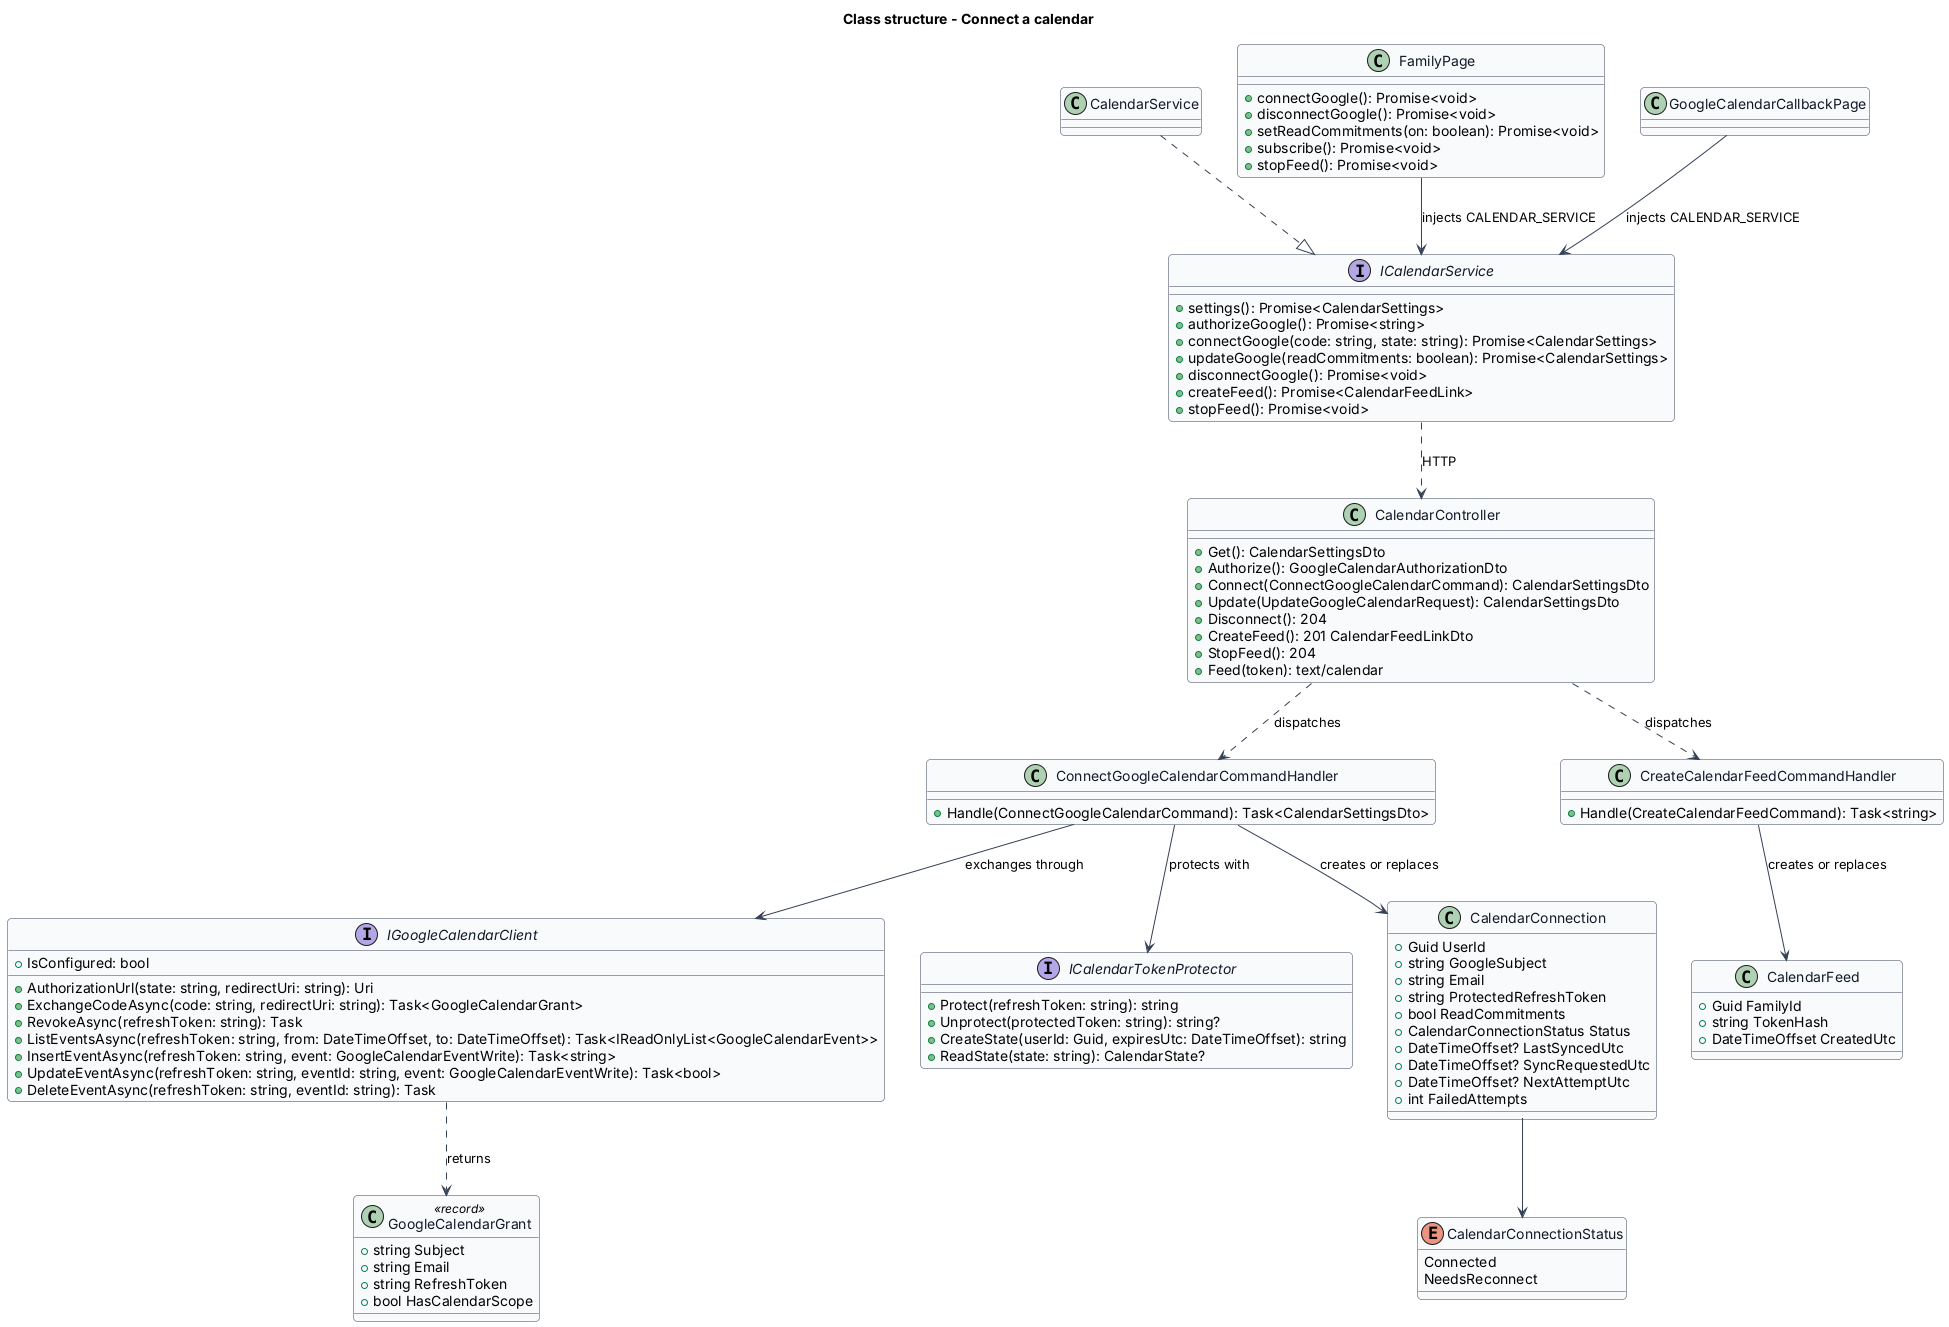

The diagram above was rendered by PlantUML. Its source (embedded in the PNG):
@startuml
skinparam backgroundColor #FFFFFF
skinparam shadowing false
skinparam roundcorner 8
skinparam defaultFontName Arial
skinparam ArrowColor #344054
skinparam class {
  BorderColor #344054
  FontColor #101828
  BackgroundColor #F9FAFB
}
title Class structure - Connect a calendar

interface ICalendarService {
  +settings(): Promise<CalendarSettings>
  +authorizeGoogle(): Promise<string>
  +connectGoogle(code: string, state: string): Promise<CalendarSettings>
  +updateGoogle(readCommitments: boolean): Promise<CalendarSettings>
  +disconnectGoogle(): Promise<void>
  +createFeed(): Promise<CalendarFeedLink>
  +stopFeed(): Promise<void>
}
class CalendarService
class FamilyPage {
  +connectGoogle(): Promise<void>
  +disconnectGoogle(): Promise<void>
  +setReadCommitments(on: boolean): Promise<void>
  +subscribe(): Promise<void>
  +stopFeed(): Promise<void>
}
class GoogleCalendarCallbackPage
class CalendarController {
  +Get(): CalendarSettingsDto
  +Authorize(): GoogleCalendarAuthorizationDto
  +Connect(ConnectGoogleCalendarCommand): CalendarSettingsDto
  +Update(UpdateGoogleCalendarRequest): CalendarSettingsDto
  +Disconnect(): 204
  +CreateFeed(): 201 CalendarFeedLinkDto
  +StopFeed(): 204
  +Feed(token): text/calendar
}
class ConnectGoogleCalendarCommandHandler {
  +Handle(ConnectGoogleCalendarCommand): Task<CalendarSettingsDto>
}
class CreateCalendarFeedCommandHandler {
  +Handle(CreateCalendarFeedCommand): Task<string>
}
interface IGoogleCalendarClient {
  +IsConfigured: bool
  +AuthorizationUrl(state: string, redirectUri: string): Uri
  +ExchangeCodeAsync(code: string, redirectUri: string): Task<GoogleCalendarGrant>
  +RevokeAsync(refreshToken: string): Task
  +ListEventsAsync(refreshToken: string, from: DateTimeOffset, to: DateTimeOffset): Task<IReadOnlyList<GoogleCalendarEvent>>
  +InsertEventAsync(refreshToken: string, event: GoogleCalendarEventWrite): Task<string>
  +UpdateEventAsync(refreshToken: string, eventId: string, event: GoogleCalendarEventWrite): Task<bool>
  +DeleteEventAsync(refreshToken: string, eventId: string): Task
}
class GoogleCalendarGrant <<record>> {
  +string Subject
  +string Email
  +string RefreshToken
  +bool HasCalendarScope
}
interface ICalendarTokenProtector {
  +Protect(refreshToken: string): string
  +Unprotect(protectedToken: string): string?
  +CreateState(userId: Guid, expiresUtc: DateTimeOffset): string
  +ReadState(state: string): CalendarState?
}
class CalendarConnection {
  +Guid UserId
  +string GoogleSubject
  +string Email
  +string ProtectedRefreshToken
  +bool ReadCommitments
  +CalendarConnectionStatus Status
  +DateTimeOffset? LastSyncedUtc
  +DateTimeOffset? SyncRequestedUtc
  +DateTimeOffset? NextAttemptUtc
  +int FailedAttempts
}
class CalendarFeed {
  +Guid FamilyId
  +string TokenHash
  +DateTimeOffset CreatedUtc
}
enum CalendarConnectionStatus {
  Connected
  NeedsReconnect
}
CalendarService ..|> ICalendarService
FamilyPage --> ICalendarService : injects CALENDAR_SERVICE
GoogleCalendarCallbackPage --> ICalendarService : injects CALENDAR_SERVICE
ICalendarService ..> CalendarController : HTTP
CalendarController ..> ConnectGoogleCalendarCommandHandler : dispatches
CalendarController ..> CreateCalendarFeedCommandHandler : dispatches
ConnectGoogleCalendarCommandHandler --> IGoogleCalendarClient : exchanges through
ConnectGoogleCalendarCommandHandler --> ICalendarTokenProtector : protects with
IGoogleCalendarClient ..> GoogleCalendarGrant : returns
ConnectGoogleCalendarCommandHandler --> CalendarConnection : creates or replaces
CalendarConnection --> CalendarConnectionStatus
CreateCalendarFeedCommandHandler --> CalendarFeed : creates or replaces
@enduml